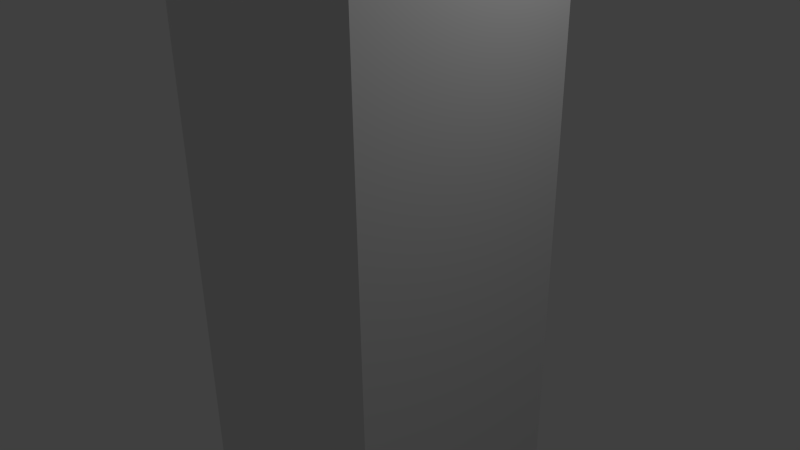 # Source: axe_complete.blend  (saved by Blender 2.72.0; exported with 4.5.12 LTS)
import bpy
from mathutils import Matrix  # noqa: F401  (used for matrix-valued properties, if any)

bpy.ops.wm.read_factory_settings(use_empty=True)
scene = bpy.context.scene
scene.name = 'Scene'

# ---- collections
col_collection_1 = bpy.data.collections.new('Collection 1'); scene.collection.children.link(col_collection_1)

# ---- materials (node trees are filled in below, after node groups)
mat_trapezoid = bpy.data.materials.new('trapezoid')
mat_trapezoid.alpha_threshold = 0.0
mat_trapezoid.use_transparent_shadow = False
mat_trapezoid.roughness = 0.5
mat_axeattachments = bpy.data.materials.new('axeAttachments')
mat_axeattachments.alpha_threshold = 0.0
mat_axeattachments.use_transparent_shadow = False
mat_axeattachments.roughness = 0.5
mat_shaft = bpy.data.materials.new('shaft')
mat_shaft.alpha_threshold = 0.0
mat_shaft.use_transparent_shadow = False
mat_shaft.roughness = 0.5
mat_haft = bpy.data.materials.new('haft')
mat_haft.alpha_threshold = 0.0
mat_haft.use_transparent_shadow = False
mat_haft.roughness = 0.5
mat_haft.line_color = (0.0, 0.0, 0.0, 1.0)

# ---- material node trees

# ---- world
world_world = bpy.data.worlds.new('World'); scene.world = world_world
world_world.color = (0.05088, 0.05088, 0.05088)
world_world.use_sun_shadow = False
world_world.sun_shadow_jitter_overblur = 0.0
world_world.cycles.sampling_method = 'MANUAL'
world_world.cycles.sample_map_resolution = 256

# ---- cameras
cam_camera = bpy.data.cameras.new('Camera')
cam_camera.clip_end = 100.0
cam_camera.lens = 35.0
cam_camera.sensor_width = 32.0
cam_camera.sensor_height = 18.0
cam_camera.ortho_scale = 7.314
cam_camera.dof.focus_distance = 0.0
cam_camera.dof.aperture_fstop = 128.0

# ---- lights
light_lamp = bpy.data.lights.new('Lamp', 'POINT')
light_lamp.transmission_factor = 0.0
light_lamp.cutoff_distance = 30.0
light_lamp.energy = 100.0
light_lamp.shadow_buffer_clip_start = 1.001
light_lamp.shadow_soft_size = 0.1
light_lamp.shadow_maximum_resolution = 0.006
light_lamp.use_absolute_resolution = True
light_lamp.cycles.use_multiple_importance_sampling = False

# ---- meshes
me_cube_015 = bpy.data.meshes.new('Cube.015')
me_cube_015.from_pydata([(-1.0, -1.0, -1.0), (-1.0, 1.0, -1.0), (1.0, 1.0, -1.0), (1.0, -1.0, -1.0), (-1.0, 3.0, 1.0), (1.0, 3.0, 1.0)], [], [(1, 0, 4), (4, 5, 2, 1), (5, 4, 0, 3), (0, 1, 2, 3), (2, 5, 3)])
_uv = me_cube_015.uv_layers.new(name='UVMap')
_uv.uv.foreach_set('vector', [0.8455, 0.4, 1.0, 0.0, 1.0, 1.0, 0.3455, 0.0, 0.691, 1.066e-07, 0.691, 0.6325, 0.3455, 0.6325, 0.0, 0.0, 0.3455, 0.0, 0.3455, 1.0, 6.178e-08, 1.0, 0.3455, 0.9487, 0.3455, 0.6325, 0.691, 0.6325, 0.691, 0.9487, 0.691, 0.6, 0.8455, 0.0, 0.8455, 1.0])
me_cube_015.materials.append(mat_trapezoid)
me_cube_015.use_remesh_preserve_volume = False
me_cube_015.use_remesh_preserve_attributes = False
me_cube_015.use_mirror_vertex_groups = False
me_cube_015.update()
me_cube_014 = bpy.data.meshes.new('Cube.014')
me_cube_014.from_pydata([(-1.0, -1.0, -1.011), (-1.0, 1.0, -1.011), (1.0, 1.0, -1.011), (1.0, -1.0, -1.011)], [], [(0, 1, 2, 3)])
_uv = me_cube_014.uv_layers.new(name='UVMap')
_uv.uv.foreach_set('vector', [1.0, 0.0, 1.0, 1.0, 5.96e-08, 1.0, 0.0, 8.941e-08])
me_cube_014.materials.append(mat_axeattachments)
me_cube_014.use_remesh_preserve_volume = False
me_cube_014.use_remesh_preserve_attributes = False
me_cube_014.use_mirror_vertex_groups = False
me_cube_014.update()
me_cube_013 = bpy.data.meshes.new('Cube.013')
me_cube_013.from_pydata([(-1.0, -1.0, -1.011), (-1.0, 1.0, -1.011), (1.0, 1.0, -1.011), (1.0, -1.0, -1.011)], [], [(0, 1, 2, 3)])
_uv = me_cube_013.uv_layers.new(name='UVMap')
_uv.uv.foreach_set('vector', [1.0, 0.0, 1.0, 1.0, 5.96e-08, 1.0, 0.0, 8.941e-08])
me_cube_013.materials.append(mat_axeattachments)
me_cube_013.use_remesh_preserve_volume = False
me_cube_013.use_remesh_preserve_attributes = False
me_cube_013.use_mirror_vertex_groups = False
me_cube_013.update()
me_cube_012 = bpy.data.meshes.new('Cube.012')
me_cube_012.from_pydata([(-1.0, -1.0, -1.0), (-1.0, 1.0, -1.0), (1.0, 1.0, -1.0), (1.0, -1.0, -1.0), (-1.0, 1.0, 1.0), (1.0, 1.0, 1.0)], [], [(1, 0, 4), (4, 5, 2, 1), (5, 4, 0, 3), (0, 1, 2, 3), (2, 5, 3)])
_uv = me_cube_012.uv_layers.new(name='UVMap')
_uv.uv.foreach_set('vector', [0.7388, 0.2929, 1.0, 0.0, 1.0, 0.5858, 0.3694, 0.4142, 0.3694, 8.641e-08, 0.7388, 0.0, 0.7388, 0.4142, 0.0, 4.938e-08, 0.3694, 0.0, 0.3694, 0.5858, 4.404e-08, 0.5858, 0.3694, 0.5858, 0.3694, 1.0, 2.202e-08, 1.0, 0.0, 0.5858, 0.7388, 0.8284, 0.3694, 0.8284, 0.7388, 0.4142])
me_cube_012.materials.append(mat_trapezoid)
me_cube_012.use_remesh_preserve_volume = False
me_cube_012.use_remesh_preserve_attributes = False
me_cube_012.use_mirror_vertex_groups = False
me_cube_012.update()
me_cube_011 = bpy.data.meshes.new('Cube.011')
me_cube_011.from_pydata([(-1.0, -1.0, -1.008), (-1.0, 1.0, -1.008), (1.0, 1.0, -1.008), (1.0, -1.0, -1.008)], [], [(0, 1, 2, 3)])
_uv = me_cube_011.uv_layers.new(name='UVMap')
_uv.uv.foreach_set('vector', [1.0, 0.0, 1.0, 1.0, 5.96e-08, 1.0, 0.0, 8.941e-08])
me_cube_011.materials.append(mat_axeattachments)
me_cube_011.use_remesh_preserve_volume = False
me_cube_011.use_remesh_preserve_attributes = False
me_cube_011.use_mirror_vertex_groups = False
me_cube_011.update()
me_cube_010 = bpy.data.meshes.new('Cube.010')
me_cube_010.from_pydata([(-1.0, -1.0, 1.009), (-1.0, 1.0, 1.009), (1.0, 1.0, 1.009), (1.0, -1.0, 1.009)], [], [(3, 2, 1, 0)])
_uv = me_cube_010.uv_layers.new(name='UVMap')
_uv.uv.foreach_set('vector', [0.0, 1.49e-07, 1.0, 0.0, 1.0, 1.0, 1.49e-07, 1.0])
me_cube_010.materials.append(mat_axeattachments)
me_cube_010.use_remesh_preserve_volume = False
me_cube_010.use_remesh_preserve_attributes = False
me_cube_010.use_mirror_vertex_groups = False
me_cube_010.update()
me_cube_009 = bpy.data.meshes.new('Cube.009')
me_cube_009.from_pydata([(-1.0, 1.019, -1.0), (1.0, 1.019, -1.0), (-1.0, 1.019, 1.0), (1.0, 1.019, 1.0)], [], [(2, 3, 1, 0)])
_uv = me_cube_009.uv_layers.new(name='UVMap')
_uv.uv.foreach_set('vector', [1.192e-07, 1.0, 0.0, 2.086e-07, 1.0, 0.0, 1.0, 1.0])
me_cube_009.materials.append(mat_axeattachments)
me_cube_009.use_remesh_preserve_volume = False
me_cube_009.use_remesh_preserve_attributes = False
me_cube_009.use_mirror_vertex_groups = False
me_cube_009.update()
me_cube_008 = bpy.data.meshes.new('Cube.008')
me_cube_008.from_pydata([(-1.0, -1.0, -1.0), (-1.0, 1.0, -1.0), (1.0, 1.0, -1.0), (1.0, -1.0, -1.0), (-1.0, -1.0, 1.0), (-1.0, 1.0, 1.0), (1.0, 1.0, 1.0), (1.0, -1.0, 1.0)], [], [(4, 5, 1, 0), (5, 6, 2, 1), (6, 7, 3, 2), (7, 4, 0, 3), (0, 1, 2, 3), (7, 6, 5, 4)])
_uv = me_cube_008.uv_layers.new(name='UVMap')
_uv.uv.foreach_set('vector', [0.3333, 0.3333, 0.3333, 3.974e-08, 0.6667, 0.0, 0.6667, 0.3333, 3.974e-08, 0.6667, 0.0, 0.3333, 0.3333, 0.3333, 0.3333, 0.6667, 1.291e-07, 0.3333, 0.0, 8.941e-08, 0.3333, 0.0, 0.3333, 0.3333, 0.3333, 0.3333, 0.6667, 0.3333, 0.6667, 0.6667, 0.3333, 0.6667, 1.0, 0.0, 1.0, 0.3333, 0.6667, 0.3333, 0.6667, 2.98e-08, 0.0, 0.6667, 0.3333, 0.6667, 0.3333, 1.0, 4.967e-08, 1.0])
me_cube_008.materials.append(mat_trapezoid)
me_cube_008.use_remesh_preserve_volume = False
me_cube_008.use_remesh_preserve_attributes = False
me_cube_008.use_mirror_vertex_groups = False
me_cube_008.update()
me_cube_007 = bpy.data.meshes.new('Cube.007')
me_cube_007.from_pydata([(-1.0, -1.017, -2.0), (1.0, -1.017, -2.0), (-1.0, -1.017, 2.0), (1.0, -1.017, 2.0)], [], [(3, 2, 0, 1)])
_uv = me_cube_007.uv_layers.new(name='UVMap')
_uv.uv.foreach_set('vector', [0.0, 0.0, 1.0, 0.0, 1.0, 1.0, 1.49e-07, 1.0])
me_cube_007.materials.append(mat_axeattachments)
me_cube_007.use_remesh_preserve_volume = False
me_cube_007.use_remesh_preserve_attributes = False
me_cube_007.use_mirror_vertex_groups = False
me_cube_007.update()
me_cube_006 = bpy.data.meshes.new('Cube.006')
me_cube_006.from_pydata([(-1.0, 1.011, -1.0), (1.0, 1.011, -1.0), (-1.0, 1.011, 1.0), (1.0, 1.011, 1.0)], [], [(2, 0, 1, 3)])
_uv = me_cube_006.uv_layers.new(name='UVMap')
_uv.uv.foreach_set('vector', [1.0, 0.0, 1.0, 1.0, 1.192e-07, 1.0, 0.0, 1.192e-07])
me_cube_006.materials.append(mat_axeattachments)
me_cube_006.use_remesh_preserve_volume = False
me_cube_006.use_remesh_preserve_attributes = False
me_cube_006.use_mirror_vertex_groups = False
me_cube_006.update()
me_cube_005 = bpy.data.meshes.new('Cube.005')
me_cube_005.from_pydata([(-1.0, 1.011, -1.0), (1.0, 1.011, -1.0), (-1.0, 1.011, 1.0), (1.0, 1.011, 1.0)], [], [(2, 3, 1, 0)])
_uv = me_cube_005.uv_layers.new(name='UVMap')
_uv.uv.foreach_set('vector', [2.086e-07, 1.0, 0.0, 2.086e-07, 1.0, 0.0, 1.0, 1.0])
me_cube_005.materials.append(mat_axeattachments)
me_cube_005.use_remesh_preserve_volume = False
me_cube_005.use_remesh_preserve_attributes = False
me_cube_005.use_mirror_vertex_groups = False
me_cube_005.update()
me_cube_004 = bpy.data.meshes.new('Cube.004')
me_cube_004.from_pydata([(-1.0, -1.0, -2.0), (-1.0, 1.0, -1.0), (1.0, 1.0, -1.0), (1.0, -1.0, -2.0), (-1.0, -1.0, 2.0), (-1.0, 1.0, 1.0), (1.0, 1.0, 1.0), (1.0, -1.0, 2.0)], [], [(4, 5, 1, 0), (5, 6, 2, 1), (6, 7, 3, 2), (7, 4, 0, 3), (0, 1, 2, 3), (7, 6, 5, 4)])
_uv = me_cube_004.uv_layers.new(name='UVMap')
_uv.uv.foreach_set('vector', [0.3333, 1.0, 3.974e-08, 0.875, 0.0, 0.625, 0.3333, 0.5, 0.6667, 0.375, 0.3333, 0.375, 0.3333, 0.125, 0.6667, 0.125, 0.0, 0.125, 0.3333, 0.0, 0.3333, 0.5, 0.0, 0.375, 0.6667, 0.0, 1.0, 0.0, 1.0, 0.5, 0.6667, 0.5, 0.6667, 0.0, 0.6667, 0.125, 0.3333, 0.125, 0.3333, 0.0, 0.3333, 0.5, 0.3333, 0.375, 0.6667, 0.375, 0.6667, 0.5])
me_cube_004.materials.append(mat_trapezoid)
me_cube_004.use_remesh_preserve_volume = False
me_cube_004.use_remesh_preserve_attributes = False
me_cube_004.use_mirror_vertex_groups = False
me_cube_004.update()
me_cube_003 = bpy.data.meshes.new('Cube.003')
me_cube_003.from_pydata([(-1.0, -1.0, -1.002), (-1.0, 1.0, -1.002), (1.0, 1.0, -1.002), (1.0, -1.0, -1.002)], [], [(0, 1, 2, 3)])
_uv = me_cube_003.uv_layers.new(name='UVMap')
_uv.uv.foreach_set('vector', [1.0, 0.0, 1.0, 1.0, 5.96e-08, 1.0, 0.0, 8.941e-08])
me_cube_003.materials.append(mat_axeattachments)
me_cube_003.use_remesh_preserve_volume = False
me_cube_003.use_remesh_preserve_attributes = False
me_cube_003.use_mirror_vertex_groups = False
me_cube_003.update()
me_cube_002 = bpy.data.meshes.new('Cube.002')
me_cube_002.from_pydata([(-1.0, -1.0, -1.131), (-1.0, 1.0, -1.131), (1.0, 1.0, -1.131), (1.0, -1.0, -1.131)], [], [(0, 3, 2, 1)])
_uv = me_cube_002.uv_layers.new(name='UVMap')
_uv.uv.foreach_set('vector', [1.49e-07, 1.0, 0.0, 1.49e-07, 1.0, 0.0, 1.0, 1.0])
me_cube_002.materials.append(mat_axeattachments)
me_cube_002.use_remesh_preserve_volume = False
me_cube_002.use_remesh_preserve_attributes = False
me_cube_002.use_mirror_vertex_groups = False
me_cube_002.update()
me_cube_001 = bpy.data.meshes.new('Cube.001')
me_cube_001.from_pydata([(-1.0, -1.0, -1.0), (-1.0, 1.0, -1.0), (1.0, 1.0, -1.0), (1.0, -1.0, -1.0), (-1.0, -1.0, 1.0), (-1.0, 1.0, 1.0), (1.0, 1.0, 1.0), (1.0, -1.0, 1.0)], [], [(4, 5, 1, 0), (5, 6, 2, 1), (6, 7, 3, 2), (7, 4, 0, 3), (0, 1, 2, 3), (7, 6, 5, 4)])
_uv = me_cube_001.uv_layers.new(name='UVMap')
_uv.uv.foreach_set('vector', [0.3333, 0.3333, 0.3333, 3.974e-08, 0.6667, 0.0, 0.6667, 0.3333, 3.974e-08, 0.6667, 0.0, 0.3333, 0.3333, 0.3333, 0.3333, 0.6667, 1.291e-07, 0.3333, 0.0, 8.941e-08, 0.3333, 0.0, 0.3333, 0.3333, 0.3333, 0.3333, 0.6667, 0.3333, 0.6667, 0.6667, 0.3333, 0.6667, 1.0, 0.0, 1.0, 0.3333, 0.6667, 0.3333, 0.6667, 2.98e-08, 0.0, 0.6667, 0.3333, 0.6667, 0.3333, 1.0, 4.967e-08, 1.0])
me_cube_001.materials.append(mat_shaft)
me_cube_001.use_remesh_preserve_volume = False
me_cube_001.use_remesh_preserve_attributes = False
me_cube_001.use_mirror_vertex_groups = False
me_cube_001.update()
me_cube = bpy.data.meshes.new('Cube')
me_cube.from_pydata([(1.0, 1.0, -1.0), (1.0, -1.0, -1.0), (-1.0, -1.0, -1.0), (-1.0, 1.0, -1.0), (1.0, 1.0, 1.0), (1.0, -1.0, 1.0), (-1.0, -1.0, 1.0), (-1.0, 1.0, 1.0)], [], [(0, 1, 2, 3), (4, 7, 6, 5), (0, 4, 5, 1), (1, 5, 6, 2), (2, 6, 7, 3), (4, 0, 3, 7)])
_uv = me_cube.uv_layers.new(name='UVMap')
_uv.uv.foreach_set('vector', [1.987e-08, 0.6667, 0.3333, 0.6667, 0.3333, 1.0, 0.0, 1.0, 0.3333, 0.3333, 0.3333, 0.6667, 4.967e-08, 0.6667, 0.0, 0.3333, 0.6667, 0.3333, 0.3333, 0.3333, 0.3333, 0.0, 0.6667, 1.987e-08, 2.98e-08, 0.3333, 0.0, 1.291e-07, 0.3333, 0.0, 0.3333, 0.3333, 1.0, 0.3333, 0.6667, 0.3333, 0.6667, 8.941e-08, 1.0, 0.0, 0.3333, 0.3333, 0.6667, 0.3333, 0.6667, 0.6667, 0.3333, 0.6667])
me_cube.materials.append(mat_haft)
me_cube.use_remesh_preserve_volume = False
me_cube.use_remesh_preserve_attributes = False
me_cube.use_mirror_vertex_groups = False
me_cube.update()

# ---- objects
ob_top_point = bpy.data.objects.new('top_point', me_cube_015)
ob_top_point_head_attach = bpy.data.objects.new('top_point_head_attach', me_cube_014)
ob_bottom_point_head_attach = bpy.data.objects.new('bottom_point_head_attach', me_cube_013)
ob_bottom_point = bpy.data.objects.new('bottom_point', me_cube_012)
ob_head_bottom_point_attach = bpy.data.objects.new('head_bottom_point_attach', me_cube_011)
ob_head_top_point_attach = bpy.data.objects.new('head_top_point_attach', me_cube_010)
ob_head_trapezoid_attach = bpy.data.objects.new('head_trapezoid_attach', me_cube_009)
ob_head = bpy.data.objects.new('head', me_cube_008)
ob_trapezoid_head_attach = bpy.data.objects.new('trapezoid_head_attach', me_cube_007)
ob_shaft_trapezoid_attach = bpy.data.objects.new('shaft_trapezoid_attach', me_cube_006)
ob_trapezoid_shaft_attach = bpy.data.objects.new('trapezoid_shaft_attach', me_cube_005)
ob_trapezoid = bpy.data.objects.new('trapezoid', me_cube_004)
ob_shaft_haft_attach = bpy.data.objects.new('shaft_haft_attach', me_cube_003)
ob_haft_shaft_attach = bpy.data.objects.new('haft_shaft_attach', me_cube_002)
ob_shaft = bpy.data.objects.new('shaft', me_cube_001)
ob_haft = bpy.data.objects.new('haft', me_cube)
ob_lamp = bpy.data.objects.new('Lamp', light_lamp)
ob_camera = bpy.data.objects.new('Camera', cam_camera)

# ---- transforms, parenting, visibility, modifiers, constraints
ob_top_point.location = (0.0, -7.059, 20.29)
ob_top_point.rotation_euler = (0.0, 6.283, -0.0)
ob_top_point.scale = (1.0, 2.0, 2.0)
ob_top_point.lineart.crease_threshold = 0.0
ob_top_point_head_attach.location = (0.0, -7.059, 20.29)
ob_top_point_head_attach.rotation_euler = (0.0, 6.283, -0.0)
ob_top_point_head_attach.scale = (1.0, 2.0, 2.0)
ob_top_point_head_attach.lineart.crease_threshold = 0.0
ob_bottom_point_head_attach.location = (0.0, -7.026, 8.228)
ob_bottom_point_head_attach.rotation_euler = (-0.0, 3.142, -0.0)
ob_bottom_point_head_attach.scale = (1.0, 2.0, 2.0)
ob_bottom_point_head_attach.lineart.crease_threshold = 0.0
ob_bottom_point.location = (0.0, -7.026, 8.228)
ob_bottom_point.rotation_euler = (-0.0, 3.142, -0.0)
ob_bottom_point.scale = (1.0, 2.0, 2.0)
ob_bottom_point.lineart.crease_threshold = 0.0
ob_head_bottom_point_attach.location = (0.0, -7.065, 14.27)
ob_head_bottom_point_attach.scale = (1.0, 2.0, 4.0)
ob_head_bottom_point_attach.lineart.crease_threshold = 0.0
ob_head_top_point_attach.location = (0.0, -7.065, 14.27)
ob_head_top_point_attach.scale = (1.0, 2.0, 4.0)
ob_head_top_point_attach.lineart.crease_threshold = 0.0
ob_head_trapezoid_attach.location = (0.0, -7.065, 14.27)
ob_head_trapezoid_attach.scale = (1.0, 2.0, 4.0)
ob_head_trapezoid_attach.lineart.crease_threshold = 0.0
ob_head.location = (0.0, -7.065, 14.27)
ob_head.scale = (1.0, 2.0, 4.0)
ob_head.lineart.crease_threshold = 0.0
ob_trapezoid_head_attach.location = (0.0, -3.035, 14.24)
ob_trapezoid_head_attach.scale = (1.0, 2.0, 2.0)
ob_trapezoid_head_attach.lineart.crease_threshold = 0.0
ob_shaft_trapezoid_attach.location = (0.0, -3.023, 14.27)
ob_shaft_trapezoid_attach.scale = (1.0, 2.0, 2.0)
ob_shaft_trapezoid_attach.lineart.crease_threshold = 0.0
ob_trapezoid_shaft_attach.location = (0.0, -3.035, 14.24)
ob_trapezoid_shaft_attach.scale = (1.0, 2.0, 2.0)
ob_trapezoid_shaft_attach.lineart.crease_threshold = 0.0
ob_trapezoid.location = (0.0, -3.035, 14.24)
ob_trapezoid.scale = (1.0, 2.0, 2.0)
ob_trapezoid.lineart.crease_threshold = 0.0
ob_shaft_haft_attach.location = (0.0, 0.0, 11.08)
ob_shaft_haft_attach.scale = (1.0, 1.0, 6.0)
ob_shaft_haft_attach.lineart.crease_threshold = 0.0
ob_haft_shaft_attach.location = (0.0, 0.0, 11.08)
ob_haft_shaft_attach.scale = (1.0, 1.0, 6.0)
ob_haft_shaft_attach.lineart.crease_threshold = 0.0
ob_shaft.location = (0.0, 0.0, 10.29)
ob_shaft.scale = (1.0, 1.0, 6.0)
ob_shaft.lineart.crease_threshold = 0.0
ob_haft.location = (0.0, 0.0, 0.0)
ob_haft.scale = (1.608, 1.608, 4.288)
ob_haft.lock_rotations_4d = False
ob_haft.empty_display_type = 'ARROWS'
ob_haft.lineart.crease_threshold = 0.0
ob_lamp.location = (4.076, 1.005, 5.904)
ob_lamp.rotation_euler = (0.6503, 0.05522, 1.866)
ob_lamp.lock_rotations_4d = False
ob_lamp.empty_display_type = 'ARROWS'
ob_lamp.color = (0.0, 0.0, 0.0, 0.0)
ob_lamp.lineart.crease_threshold = 0.0
ob_camera.location = (7.481, -6.508, 5.344)
ob_camera.rotation_euler = (1.109, 0.01082, 0.8149)
ob_camera.lock_rotations_4d = False
ob_camera.empty_display_type = 'ARROWS'
ob_camera.color = (0.0, 0.0, 0.0, 0.0)
ob_camera.display_type = 'WIRE'
ob_camera.lineart.crease_threshold = 0.0

# ---- collection membership
col_collection_1.objects.link(ob_top_point)
col_collection_1.objects.link(ob_top_point_head_attach)
col_collection_1.objects.link(ob_bottom_point_head_attach)
col_collection_1.objects.link(ob_bottom_point)
col_collection_1.objects.link(ob_head_bottom_point_attach)
col_collection_1.objects.link(ob_head_top_point_attach)
col_collection_1.objects.link(ob_head_trapezoid_attach)
col_collection_1.objects.link(ob_head)
col_collection_1.objects.link(ob_trapezoid_head_attach)
col_collection_1.objects.link(ob_shaft_trapezoid_attach)
col_collection_1.objects.link(ob_trapezoid_shaft_attach)
col_collection_1.objects.link(ob_trapezoid)
col_collection_1.objects.link(ob_shaft_haft_attach)
col_collection_1.objects.link(ob_haft_shaft_attach)
col_collection_1.objects.link(ob_shaft)
col_collection_1.objects.link(ob_haft)
col_collection_1.objects.link(ob_lamp)
col_collection_1.objects.link(ob_camera)

# ---- scene / render settings (as saved in the file)
scene.camera = ob_camera
scene.frame_start = 1; scene.frame_end = 250; scene.frame_set(1)
scene.render.engine = 'BLENDER_EEVEE_NEXT'
scene.render.resolution_percentage = 50
scene.render.dither_intensity = 0.0
scene.cycles.use_denoising = False
scene.cycles.samples = 10
scene.cycles.sampling_pattern = 'TABULATED_SOBOL'
scene.cycles.light_sampling_threshold = 0.0
scene.cycles.use_adaptive_sampling = False
scene.cycles.use_light_tree = False
scene.cycles.blur_glossy = 0.0
scene.cycles.pixel_filter_type = 'GAUSSIAN'
scene.cycles.sample_clamp_indirect = 0.0
scene.view_settings.view_transform = 'Standard'
bpy.context.view_layer.update()
